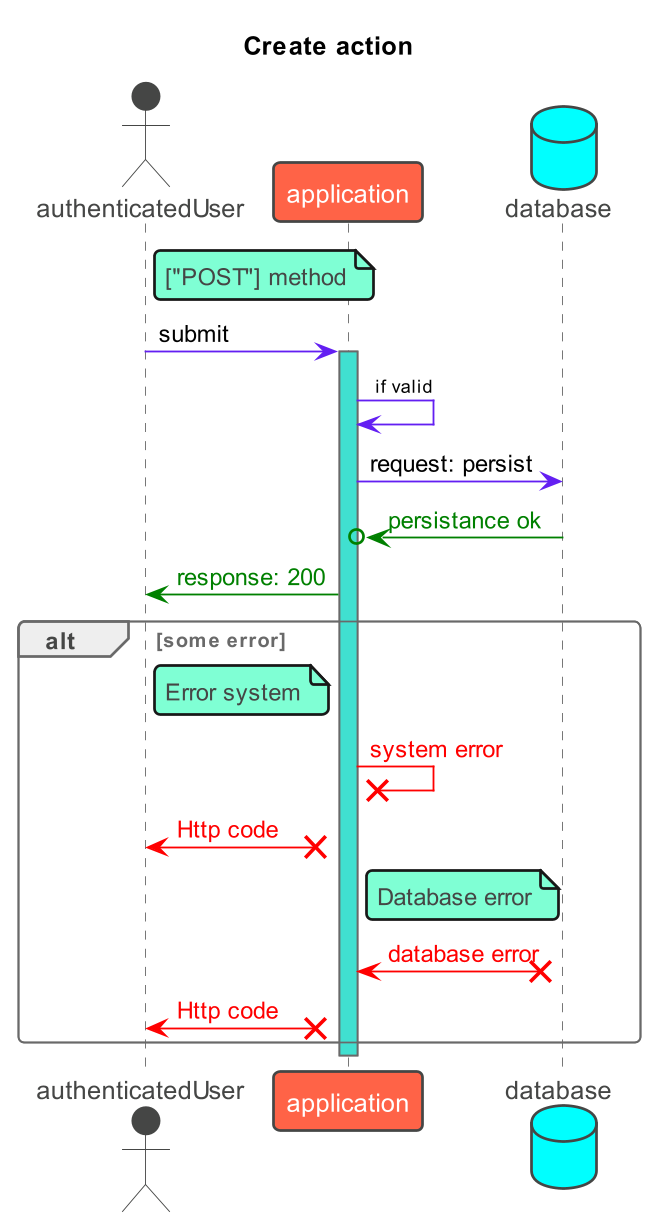

The diagram above was rendered by PlantUML. Its source (embedded in the PNG):
@startuml
!theme vibrant
scale 650 width
TITLE "Create action"
skinparam class {
    ArrowColor #631FF2
    BorderColor #DB2790
}

actor authenticatedUser as u
participant  application as a
database database as d

note right of u: ["POST"] method
u -> a: submit
activate a #turquoise

a -> a: <size:10> if valid
a -> d: request: persist
d -[#green]>o a: <font color=green>persistance ok
a -[#green]> u: <font color=green>response: 200
alt some error

note right of u: Error system
a -[#red]>x a: <font color=red>system error
a x-[#red]> u: <font color=red>Http code

note right of a: Database error
d x-[#red]> a: <font color=red>database error
a x-[#red]> u: <font color=red>Http code
end
deactivate a
@enduml